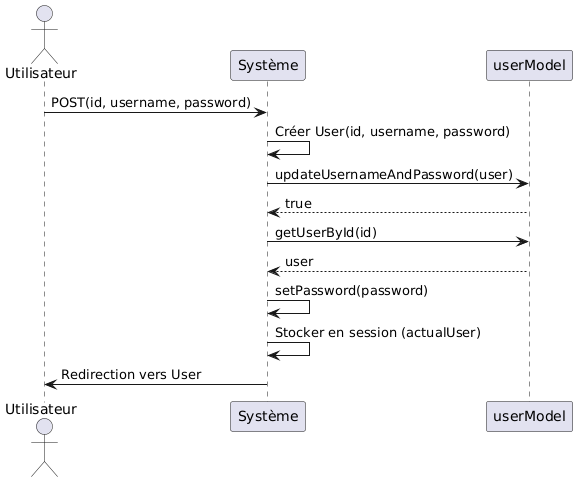

The diagram above was rendered by PlantUML. Its source (embedded in the PNG):
@startuml
actor Utilisateur
participant "Système" as System
participant "userModel" as UserModel

Utilisateur -> System : POST(id, username, password)
System -> System : Créer User(id, username, password)
System -> UserModel : updateUsernameAndPassword(user)
UserModel --> System : true
System -> UserModel : getUserById(id)
UserModel --> System : user
System -> System : setPassword(password)
System -> System : Stocker en session (actualUser)
System -> Utilisateur : Redirection vers User
@enduml